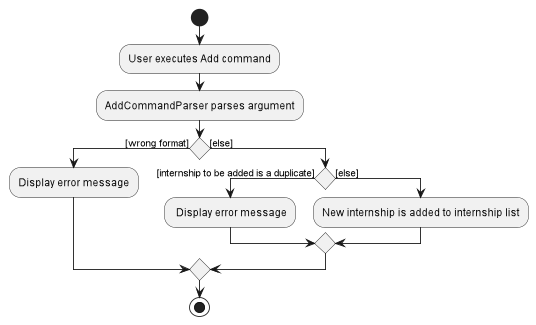

The diagram above was rendered by PlantUML. Its source (embedded in the PNG):
@startuml
scale 1.1
start
:User executes Add command;
:AddCommandParser parses argument;
if () then ([wrong format])
    :Display error message;
else ([else])
    if () then ([internship to be added is a duplicate])
        : Display error message;
    else ([else])
        :New internship is added to internship list;
    endif
endif
stop
@enduml